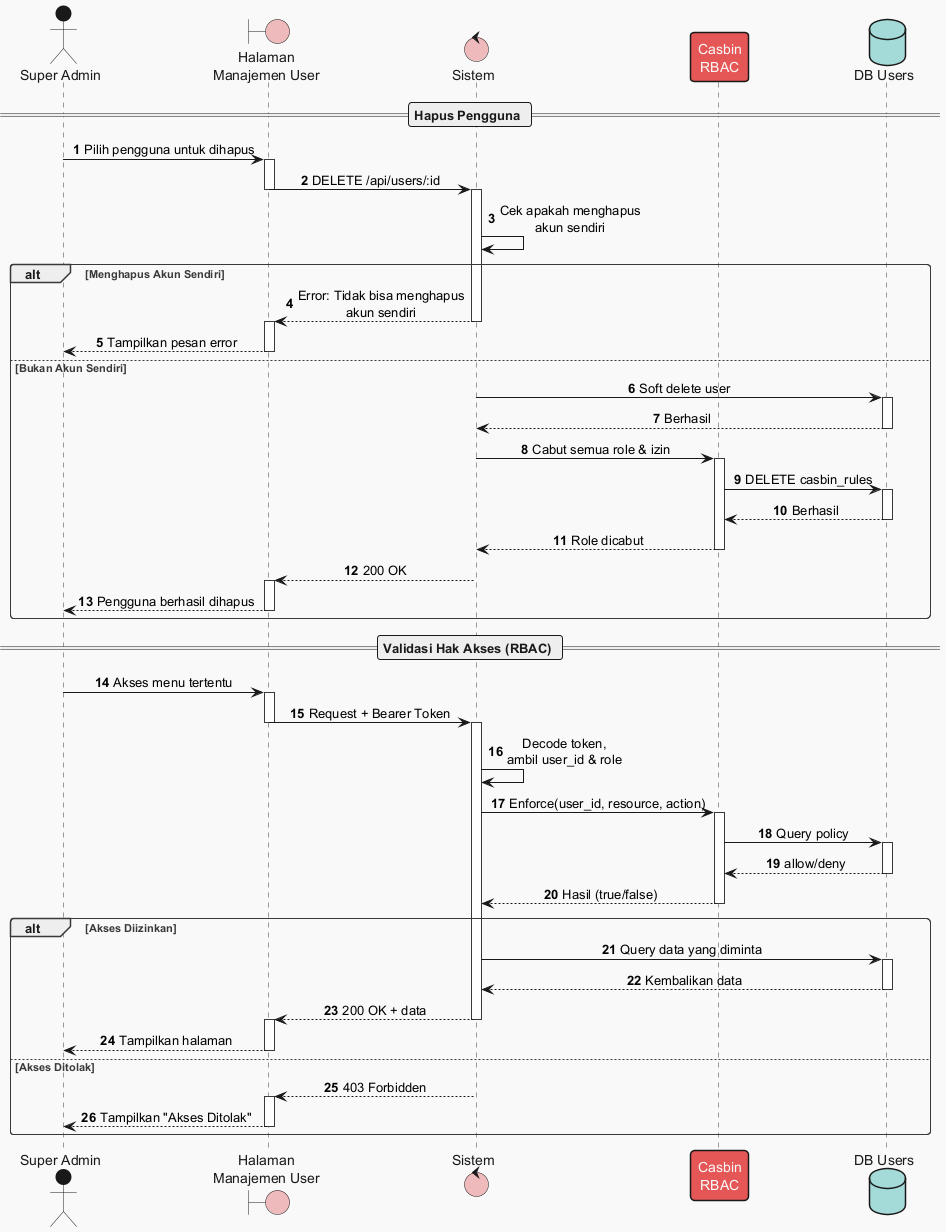

The diagram above was rendered by PlantUML. Its source (embedded in the PNG):
@startuml
!theme mars
autonumber
skinparam sequenceMessageAlign center

actor "Super Admin" as Admin
boundary "Halaman\nManajemen User" as UI
control "Sistem" as System
participant "Casbin\nRBAC" as RBAC
database "DB Users" as DB

== Hapus Pengguna ==

Admin -> UI : Pilih pengguna untuk dihapus
activate UI
UI -> System : DELETE /api/users/:id
deactivate UI
activate System

System -> System : Cek apakah menghapus\nakun sendiri
alt Menghapus Akun Sendiri
    System --> UI : Error: Tidak bisa menghapus\nakun sendiri
    deactivate System
    activate UI
    UI --> Admin : Tampilkan pesan error
    deactivate UI
else Bukan Akun Sendiri
    System -> DB : Soft delete user
    activate DB
    DB --> System : Berhasil
    deactivate DB

    System -> RBAC : Cabut semua role & izin
    activate RBAC
    RBAC -> DB : DELETE casbin_rules
    activate DB
    DB --> RBAC : Berhasil
    deactivate DB
    RBAC --> System : Role dicabut
    deactivate RBAC

    System --> UI : 200 OK
    deactivate System
    activate UI
    UI --> Admin : Pengguna berhasil dihapus
    deactivate UI
end

== Validasi Hak Akses (RBAC) ==

Admin -> UI : Akses menu tertentu
activate UI
UI -> System : Request + Bearer Token
deactivate UI
activate System

System -> System : Decode token,\nambil user_id & role

System -> RBAC : Enforce(user_id, resource, action)
activate RBAC
RBAC -> DB : Query policy
activate DB
DB --> RBAC : allow/deny
deactivate DB
RBAC --> System : Hasil (true/false)
deactivate RBAC

alt Akses Diizinkan
    System -> DB : Query data yang diminta
    activate DB
    DB --> System : Kembalikan data
    deactivate DB
    System --> UI : 200 OK + data
    deactivate System
    activate UI
    UI --> Admin : Tampilkan halaman
    deactivate UI
else Akses Ditolak
    System --> UI : 403 Forbidden
    deactivate System
    activate UI
    UI --> Admin : Tampilkan "Akses Ditolak"
    deactivate UI
end

@enduml